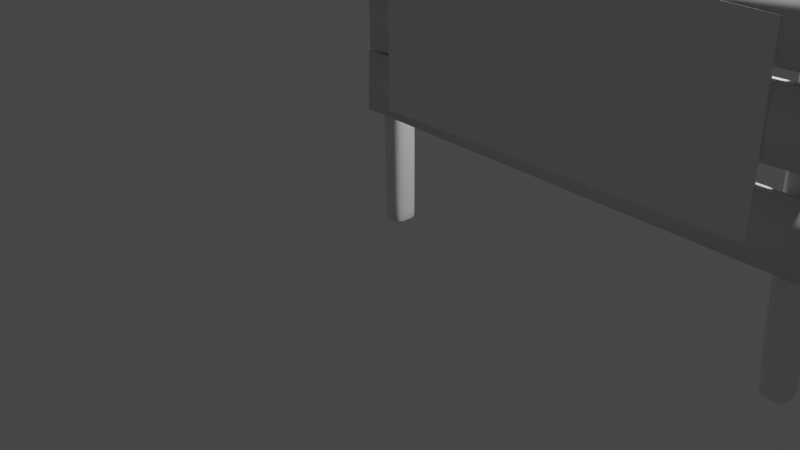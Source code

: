 # Source: WoodenSign.blend  (saved by Blender 2.80.59; exported with 4.5.12 LTS)
import bpy
from mathutils import Matrix  # noqa: F401  (used for matrix-valued properties, if any)

bpy.ops.wm.read_factory_settings(use_empty=True)
scene = bpy.context.scene
scene.name = 'Scene'

# ---- collections
col_sign = bpy.data.collections.new('Sign'); scene.collection.children.link(col_sign)
col_scene = bpy.data.collections.new('Scene'); scene.collection.children.link(col_scene)

# ---- materials (node trees are filled in below, after node groups)
mat_material = bpy.data.materials.new('Material')
mat_material.alpha_threshold = 0.0
mat_material.use_transparent_shadow = False
mat_material.roughness = 0.5
mat_material.line_color = (0.0, 0.0, 0.0, 1.0)

# ---- material node trees
mat_material.use_nodes = True; mat_material.node_tree.nodes.clear()
_N = mat_material.node_tree.nodes; _L = mat_material.node_tree.links
n0 = _N.new('ShaderNodeOutputMaterial'); n0.name = 'Material Output'; n0.location = (300, 300)
n1 = _N.new('ShaderNodeBsdfPrincipled'); n1.name = 'Principled BSDF'; n1.location = (10, 300)
n1.distribution = 'GGX'
n1.subsurface_method = 'BURLEY'
n1.inputs[3].default_value = 1.45
_L.new(n1.outputs[0], n0.inputs[0])
n0.is_active_output = True

# ---- world
world_world = bpy.data.worlds.new('World'); scene.world = world_world
world_world.use_nodes = True; world_world.node_tree.nodes.clear()
_N = world_world.node_tree.nodes; _L = world_world.node_tree.links
n0 = _N.new('ShaderNodeOutputWorld'); n0.name = 'World Output'; n0.location = (300, 300)
n1 = _N.new('ShaderNodeBackground'); n1.name = 'Background'; n1.location = (10, 300)
n1.inputs[0].default_value = (0.05088, 0.05088, 0.05088, 1.0)
_L.new(n1.outputs[0], n0.inputs[0])
n0.is_active_output = True
world_world.color = (0.05088, 0.05088, 0.05088)
world_world.use_sun_shadow = False
world_world.sun_shadow_jitter_overblur = 0.0

# ---- cameras
cam_camera = bpy.data.cameras.new('Camera')
cam_camera.clip_end = 100.0
cam_camera.ortho_scale = 7.314
cam_camera.dof.focus_distance = 0.0
cam_camera.dof.aperture_fstop = 128.0

# ---- lights
light_light = bpy.data.lights.new('Light', 'POINT')
light_light.transmission_factor = 0.0
light_light.cutoff_distance = 30.0
light_light.energy = 1000.0
light_light.shadow_buffer_clip_start = 1.001
light_light.shadow_soft_size = 0.1
light_light.shadow_maximum_resolution = 0.006
light_light.use_absolute_resolution = True

# ---- meshes
me_cube = bpy.data.meshes.new('Cube')
me_cube.from_pydata([(0.0582, 0.1043, 2.48), (0.1498, 0.1371, -0.9778), (0.0582, -0.1043, 2.48), (0.1498, -0.1371, -0.9778), (-0.1525, 0.1043, 2.475), (-0.09474, 0.1371, -0.9778), (-0.1525, -0.1043, 2.475), (-0.09474, -0.1371, -0.9778), (-0.007578, 0.1665, -0.9778), (-0.08524, -0.1266, 2.476), (-0.007578, -0.1665, -0.9778), (-0.08524, 0.1266, 2.476), (0.07946, -0.1653, -0.9778), (-0.005305, 0.1258, 2.479), (0.07946, 0.1653, -0.9778), (-0.005305, -0.1258, 2.479), (-0.1225, 0.05496, -0.9778), (-0.1225, -0.05496, -0.9778), (0.0793, 0.0418, 2.481), (0.0793, -0.0418, 2.481), (-0.1736, -0.0418, 2.474), (-0.1736, 0.0418, 2.474), (0.1775, -0.05496, -0.9778), (0.1775, 0.05496, -0.9778), (-0.009969, 0.05816, -0.9778), (-0.009969, -0.05816, -0.9778), (-0.08715, 0.04423, 2.476), (-0.08715, -0.04423, 2.476), (-0.003095, 0.04419, 2.479), (-0.003095, -0.04419, 2.479), (0.08116, 0.0581, -0.9778), (0.08116, -0.0581, -0.9778), (0.1498, 0.1371, -0.9239), (-0.09474, -0.1371, -0.9239), (0.1498, -0.1371, -0.9239), (-0.09474, 0.1371, -0.9239), (-0.007578, 0.1665, -0.9239), (-0.007578, -0.1665, -0.9239), (0.07946, -0.1653, -0.9239), (0.07946, 0.1653, -0.9239), (0.1775, 0.05496, -0.9239), (0.1775, -0.05496, -0.9239), (-0.1225, -0.05496, -0.9239), (-0.1225, 0.05496, -0.9239), (-0.193, -0.1503, 2.429), (0.1107, 0.1503, 2.437), (0.1107, -0.1503, 2.437), (-0.193, 0.1503, 2.429), (-0.09607, 0.1826, 2.431), (-0.09607, -0.1826, 2.431), (0.01918, -0.1813, 2.435), (0.01918, 0.1813, 2.435), (0.1411, 0.06026, 2.438), (0.1411, -0.06026, 2.438), (-0.2235, -0.06026, 2.428), (-0.2235, 0.06026, 2.428), (-0.1837, -0.1405, 2.446), (0.1001, 0.1405, 2.454), (0.1001, -0.1405, 2.454), (-0.1837, 0.1405, 2.446), (-0.09312, 0.1706, 2.449), (-0.09312, -0.1706, 2.449), (0.01457, -0.1694, 2.452), (0.01457, 0.1694, 2.452), (0.1285, 0.05631, 2.455), (0.1285, -0.05631, 2.455), (-0.2121, -0.05631, 2.445), (-0.2121, 0.05631, 2.445)], [], [(27, 20, 6, 9), (61, 9, 6, 56), (67, 21, 4, 59), (31, 22, 3, 12), (65, 19, 2, 58), (63, 13, 0, 57), (59, 4, 11, 60), (17, 25, 10, 7), (62, 15, 9, 61), (29, 27, 9, 15), (19, 29, 15, 2), (58, 2, 15, 62), (60, 11, 13, 63), (25, 31, 12, 10), (8, 14, 30, 24), (24, 30, 31, 25), (0, 13, 28, 18), (18, 28, 29, 19), (13, 11, 26, 28), (28, 26, 27, 29), (5, 8, 24, 16), (16, 24, 25, 17), (57, 0, 18, 64), (64, 18, 19, 65), (14, 1, 23, 30), (30, 23, 22, 31), (56, 6, 20, 66), (66, 20, 21, 67), (11, 4, 21, 26), (26, 21, 20, 27), (17, 42, 43, 16), (7, 33, 42, 17), (23, 40, 41, 22), (1, 32, 40, 23), (8, 36, 39, 14), (3, 34, 38, 12), (12, 38, 37, 10), (5, 35, 36, 8), (14, 39, 32, 1), (22, 41, 34, 3), (16, 43, 35, 5), (10, 37, 33, 7), (42, 54, 55, 43), (33, 44, 54, 42), (40, 52, 53, 41), (32, 45, 52, 40), (36, 48, 51, 39), (34, 46, 50, 38), (38, 50, 49, 37), (35, 47, 48, 36), (39, 51, 45, 32), (41, 53, 46, 34), (43, 55, 47, 35), (37, 49, 44, 33), (54, 66, 67, 55), (44, 56, 66, 54), (52, 64, 65, 53), (45, 57, 64, 52), (48, 60, 63, 51), (46, 58, 62, 50), (50, 62, 61, 49), (47, 59, 60, 48), (51, 63, 57, 45), (53, 65, 58, 46), (55, 67, 59, 47), (49, 61, 56, 44)])
me_cube.polygons.foreach_set('use_smooth', [True] * 66)
_uv = me_cube.uv_layers.new(name='UVMap')
_uv.uv.foreach_set('vector', [0.5375, 0.1667, 0.625, 0.1667, 0.625, 0.25, 0.5375, 0.25, 0.6188, 0.4125, 0.625, 0.4125, 0.625, 0.5, 0.6188, 0.5, 0.6188, 0.6667, 0.625, 0.6667, 0.625, 0.75, 0.6188, 0.75, 0.5405, 0.9167, 0.625, 0.9167, 0.625, 1.0, 0.5405, 1.0, 0.3688, 0.6667, 0.375, 0.6667, 0.375, 0.75, 0.3688, 0.75, 0.8688, 0.6655, 0.875, 0.6655, 0.875, 0.75, 0.8688, 0.75, 0.8688, 0.5, 0.875, 0.5, 0.875, 0.5875, 0.8688, 0.5875, 0.375, 0.9167, 0.4625, 0.9167, 0.4625, 1.0, 0.375, 1.0, 0.6188, 0.3345, 0.625, 0.3345, 0.625, 0.4125, 0.6188, 0.4125, 0.4595, 0.1667, 0.5375, 0.1667, 0.5375, 0.25, 0.4595, 0.25, 0.375, 0.1667, 0.4595, 0.1667, 0.4595, 0.25, 0.375, 0.25, 0.6188, 0.25, 0.625, 0.25, 0.625, 0.3345, 0.6188, 0.3345, 0.8688, 0.5875, 0.875, 0.5875, 0.875, 0.6655, 0.8688, 0.6655, 0.4625, 0.9167, 0.5405, 0.9167, 0.5405, 1.0, 0.4625, 1.0, 0.4625, 0.75, 0.5405, 0.75, 0.5405, 0.8333, 0.4625, 0.8333, 0.4625, 0.8333, 0.5405, 0.8333, 0.5405, 0.9167, 0.4625, 0.9167, 0.375, 0.0, 0.4595, 0.0, 0.4595, 0.08333, 0.375, 0.08333, 0.375, 0.08333, 0.4595, 0.08333, 0.4595, 0.1667, 0.375, 0.1667, 0.4595, 0.0, 0.5375, 0.0, 0.5375, 0.08333, 0.4595, 0.08333, 0.4595, 0.08333, 0.5375, 0.08333, 0.5375, 0.1667, 0.4595, 0.1667, 0.375, 0.75, 0.4625, 0.75, 0.4625, 0.8333, 0.375, 0.8333, 0.375, 0.8333, 0.4625, 0.8333, 0.4625, 0.9167, 0.375, 0.9167, 0.3688, 0.5, 0.375, 0.5, 0.375, 0.5833, 0.3688, 0.5833, 0.3688, 0.5833, 0.375, 0.5833, 0.375, 0.6667, 0.3688, 0.6667, 0.5405, 0.75, 0.625, 0.75, 0.625, 0.8333, 0.5405, 0.8333, 0.5405, 0.8333, 0.625, 0.8333, 0.625, 0.9167, 0.5405, 0.9167, 0.6188, 0.5, 0.625, 0.5, 0.625, 0.5833, 0.6188, 0.5833, 0.6188, 0.5833, 0.625, 0.5833, 0.625, 0.6667, 0.6188, 0.6667, 0.5375, 0.0, 0.625, 0.0, 0.625, 0.08333, 0.5375, 0.08333, 0.5375, 0.08333, 0.625, 0.08333, 0.625, 0.1667, 0.5375, 0.1667, 0.375, 0.5833, 0.3808, 0.5833, 0.3808, 0.6667, 0.375, 0.6667, 0.375, 0.5, 0.3808, 0.5, 0.3808, 0.5833, 0.375, 0.5833, 0.125, 0.5833, 0.1308, 0.5833, 0.1308, 0.6667, 0.125, 0.6667, 0.125, 0.5, 0.1308, 0.5, 0.1308, 0.5833, 0.125, 0.5833, 0.625, 0.5875, 0.6308, 0.5875, 0.6308, 0.6655, 0.625, 0.6655, 0.375, 0.25, 0.3808, 0.25, 0.3808, 0.3345, 0.375, 0.3345, 0.375, 0.3345, 0.3808, 0.3345, 0.3808, 0.4125, 0.375, 0.4125, 0.625, 0.5, 0.6308, 0.5, 0.6308, 0.5875, 0.625, 0.5875, 0.625, 0.6655, 0.6308, 0.6655, 0.6308, 0.75, 0.625, 0.75, 0.125, 0.6667, 0.1308, 0.6667, 0.1308, 0.75, 0.125, 0.75, 0.375, 0.6667, 0.3808, 0.6667, 0.3808, 0.75, 0.375, 0.75, 0.375, 0.4125, 0.3808, 0.4125, 0.3808, 0.5, 0.375, 0.5, 0.3808, 0.5833, 0.6171, 0.5833, 0.6171, 0.6667, 0.3808, 0.6667, 0.3808, 0.5, 0.6171, 0.5, 0.6171, 0.5833, 0.3808, 0.5833, 0.1308, 0.5833, 0.3671, 0.5833, 0.3671, 0.6667, 0.1308, 0.6667, 0.1308, 0.5, 0.3671, 0.5, 0.3671, 0.5833, 0.1308, 0.5833, 0.6308, 0.5875, 0.8671, 0.5875, 0.8671, 0.6655, 0.6308, 0.6655, 0.3808, 0.25, 0.6171, 0.25, 0.6171, 0.3345, 0.3808, 0.3345, 0.3808, 0.3345, 0.6171, 0.3345, 0.6171, 0.4125, 0.3808, 0.4125, 0.6308, 0.5, 0.8671, 0.5, 0.8671, 0.5875, 0.6308, 0.5875, 0.6308, 0.6655, 0.8671, 0.6655, 0.8671, 0.75, 0.6308, 0.75, 0.1308, 0.6667, 0.3671, 0.6667, 0.3671, 0.75, 0.1308, 0.75, 0.3808, 0.6667, 0.6171, 0.6667, 0.6171, 0.75, 0.3808, 0.75, 0.3808, 0.4125, 0.6171, 0.4125, 0.6171, 0.5, 0.3808, 0.5, 0.6171, 0.5833, 0.6188, 0.5833, 0.6188, 0.6667, 0.6171, 0.6667, 0.6171, 0.5, 0.6188, 0.5, 0.6188, 0.5833, 0.6171, 0.5833, 0.3671, 0.5833, 0.3688, 0.5833, 0.3688, 0.6667, 0.3671, 0.6667, 0.3671, 0.5, 0.3688, 0.5, 0.3688, 0.5833, 0.3671, 0.5833, 0.8671, 0.5875, 0.8688, 0.5875, 0.8688, 0.6655, 0.8671, 0.6655, 0.6171, 0.25, 0.6188, 0.25, 0.6188, 0.3345, 0.6171, 0.3345, 0.6171, 0.3345, 0.6188, 0.3345, 0.6188, 0.4125, 0.6171, 0.4125, 0.8671, 0.5, 0.8688, 0.5, 0.8688, 0.5875, 0.8671, 0.5875, 0.8671, 0.6655, 0.8688, 0.6655, 0.8688, 0.75, 0.8671, 0.75, 0.3671, 0.6667, 0.3688, 0.6667, 0.3688, 0.75, 0.3671, 0.75, 0.6171, 0.6667, 0.6188, 0.6667, 0.6188, 0.75, 0.6171, 0.75, 0.6171, 0.4125, 0.6188, 0.4125, 0.6188, 0.5, 0.6171, 0.5])
me_cube.materials.append(mat_material)
me_cube.use_remesh_preserve_volume = False
me_cube.use_remesh_preserve_attributes = False
me_cube.use_mirror_vertex_groups = False
me_cube.update()
me_cube_001 = bpy.data.meshes.new('Cube.001')
me_cube_001.from_pydata([(0.1606, 0.06394, 2.401), (0.3229, 0.1025, -0.9976), (0.1606, -0.06394, 2.401), (0.3229, -0.1025, -0.9976), (0.03311, 0.06394, 2.392), (0.1173, 0.1025, -1.002), (0.03311, -0.06394, 2.392), (0.1173, -0.1025, -1.002), (0.1826, 0.1245, -1.001), (0.07365, -0.07764, 2.395), (0.1826, -0.1245, -1.001), (0.07365, 0.07764, 2.395), (0.2603, -0.1236, -0.999), (0.1218, 0.0771, 2.398), (0.2603, 0.1236, -0.999), (0.1218, -0.0771, 2.398), (0.09645, 0.04109, -1.003), (0.09645, -0.04109, -1.003), (0.1735, 0.02563, 2.402), (0.1735, -0.02563, 2.402), (0.0202, -0.02563, 2.391), (0.0202, 0.02563, 2.391), (0.3438, -0.04109, -0.9971), (0.3438, 0.04109, -0.9971), (0.1794, 0.04349, -1.001), (0.1794, -0.04349, -1.001), (0.07254, 0.02712, 2.395), (0.07254, -0.02712, 2.395), (0.1231, 0.0271, 2.398), (0.1231, -0.0271, 2.398), (0.2613, 0.04345, -0.9991), (0.2613, -0.04345, -0.9991), (0.3221, 0.1231, -0.5595), (0.07857, -0.1231, -0.5953), (0.3221, -0.1231, -0.5595), (0.07857, 0.1231, -0.5953), (0.156, 0.1495, -0.5839), (0.156, -0.1495, -0.5839), (0.2479, -0.1484, -0.5704), (0.2479, 0.1484, -0.5704), (0.3468, 0.04933, -0.5558), (0.3468, -0.04933, -0.5558), (0.05392, -0.04933, -0.5989), (0.05392, 0.04933, -0.5989), (-0.001979, -0.1141, 2.333), (0.2255, 0.1141, 2.35), (0.2255, -0.1141, 2.35), (-0.001979, 0.1141, 2.333), (0.07033, 0.1385, 2.338), (0.07033, -0.1385, 2.338), (0.1562, -0.1376, 2.345), (0.1562, 0.1376, 2.345), (0.2485, 0.04572, 2.352), (0.2485, -0.04572, 2.352), (-0.02501, -0.04572, 2.331), (-0.02501, 0.04572, 2.331), (0.007267, -0.1003, 2.362), (0.2073, 0.1003, 2.377), (0.2073, -0.1003, 2.377), (0.007267, 0.1003, 2.362), (0.07084, 0.1218, 2.367), (0.07084, -0.1218, 2.367), (0.1464, -0.1209, 2.373), (0.1464, 0.1209, 2.373), (0.2275, 0.0402, 2.379), (0.2275, -0.0402, 2.379), (-0.01298, -0.0402, 2.361), (-0.01298, 0.0402, 2.361), (0.2264, 0.1142, 2.322), (0.2264, -0.1142, 2.322), (-0.001215, 0.1142, 2.305), (0.07114, 0.1386, 2.31), (0.07114, -0.1386, 2.31), (0.1571, -0.1377, 2.317), (0.1571, 0.1377, 2.317), (0.2495, 0.04576, 2.324), (0.2495, -0.04576, 2.324), (-0.02426, -0.04576, 2.303), (-0.02426, 0.04576, 2.303), (-0.001215, -0.1142, 2.305), (0.3228, 0.1049, -0.9466), (0.3228, -0.1049, -0.9466), (0.1128, 0.1049, -0.9549), (0.1795, 0.1274, -0.9522), (0.1795, -0.1274, -0.9522), (0.2588, -0.1265, -0.9491), (0.2588, 0.1265, -0.9491), (0.3442, 0.04205, -0.9457), (0.3442, -0.04205, -0.9457), (0.0915, -0.04205, -0.9557), (0.0915, 0.04205, -0.9557), (0.1128, -0.1049, -0.9549)], [], [(27, 20, 6, 9), (61, 9, 6, 56), (67, 21, 4, 59), (31, 22, 3, 12), (65, 19, 2, 58), (63, 13, 0, 57), (59, 4, 11, 60), (17, 25, 10, 7), (62, 15, 9, 61), (29, 27, 9, 15), (19, 29, 15, 2), (58, 2, 15, 62), (60, 11, 13, 63), (25, 31, 12, 10), (8, 14, 30, 24), (24, 30, 31, 25), (0, 13, 28, 18), (18, 28, 29, 19), (13, 11, 26, 28), (28, 26, 27, 29), (5, 8, 24, 16), (16, 24, 25, 17), (57, 0, 18, 64), (64, 18, 19, 65), (14, 1, 23, 30), (30, 23, 22, 31), (56, 6, 20, 66), (66, 20, 21, 67), (11, 4, 21, 26), (26, 21, 20, 27), (89, 42, 43, 90), (91, 33, 42, 89), (87, 40, 41, 88), (80, 32, 40, 87), (83, 36, 39, 86), (81, 34, 38, 85), (85, 38, 37, 84), (82, 35, 36, 83), (86, 39, 32, 80), (88, 41, 34, 81), (90, 43, 35, 82), (84, 37, 33, 91), (77, 54, 55, 78), (79, 44, 54, 77), (75, 52, 53, 76), (68, 45, 52, 75), (71, 48, 51, 74), (69, 46, 50, 73), (73, 50, 49, 72), (70, 47, 48, 71), (74, 51, 45, 68), (76, 53, 46, 69), (78, 55, 47, 70), (72, 49, 44, 79), (54, 66, 67, 55), (44, 56, 66, 54), (52, 64, 65, 53), (45, 57, 64, 52), (48, 60, 63, 51), (46, 58, 62, 50), (50, 62, 61, 49), (47, 59, 60, 48), (51, 63, 57, 45), (53, 65, 58, 46), (55, 67, 59, 47), (49, 61, 56, 44), (37, 72, 79, 33), (43, 78, 70, 35), (41, 76, 69, 34), (39, 74, 68, 32), (35, 70, 71, 36), (38, 73, 72, 37), (34, 69, 73, 38), (36, 71, 74, 39), (32, 68, 75, 40), (40, 75, 76, 41), (33, 79, 77, 42), (42, 77, 78, 43), (10, 84, 91, 7), (16, 90, 82, 5), (22, 88, 81, 3), (14, 86, 80, 1), (5, 82, 83, 8), (12, 85, 84, 10), (3, 81, 85, 12), (8, 83, 86, 14), (1, 80, 87, 23), (23, 87, 88, 22), (7, 91, 89, 17), (17, 89, 90, 16)])
me_cube_001.polygons.foreach_set('use_smooth', [True] * 90)
_uv = me_cube_001.uv_layers.new(name='UVMap')
_uv.uv.foreach_set('vector', [0.5375, 0.1667, 0.625, 0.1667, 0.625, 0.25, 0.5375, 0.25, 0.6169, 0.4125, 0.625, 0.4125, 0.625, 0.5, 0.6169, 0.5, 0.6169, 0.6667, 0.625, 0.6667, 0.625, 0.75, 0.6169, 0.75, 0.5405, 0.9167, 0.625, 0.9167, 0.625, 1.0, 0.5405, 1.0, 0.3669, 0.6667, 0.375, 0.6667, 0.375, 0.75, 0.3669, 0.75, 0.8669, 0.6655, 0.875, 0.6655, 0.875, 0.75, 0.8669, 0.75, 0.8669, 0.5, 0.875, 0.5, 0.875, 0.5875, 0.8669, 0.5875, 0.375, 0.9167, 0.4625, 0.9167, 0.4625, 1.0, 0.375, 1.0, 0.6169, 0.3345, 0.625, 0.3345, 0.625, 0.4125, 0.6169, 0.4125, 0.4595, 0.1667, 0.5375, 0.1667, 0.5375, 0.25, 0.4595, 0.25, 0.375, 0.1667, 0.4595, 0.1667, 0.4595, 0.25, 0.375, 0.25, 0.6169, 0.25, 0.625, 0.25, 0.625, 0.3345, 0.6169, 0.3345, 0.8669, 0.5875, 0.875, 0.5875, 0.875, 0.6655, 0.8669, 0.6655, 0.4625, 0.9167, 0.5405, 0.9167, 0.5405, 1.0, 0.4625, 1.0, 0.4625, 0.75, 0.5405, 0.75, 0.5405, 0.8333, 0.4625, 0.8333, 0.4625, 0.8333, 0.5405, 0.8333, 0.5405, 0.9167, 0.4625, 0.9167, 0.375, 0.0, 0.4595, 0.0, 0.4595, 0.08333, 0.375, 0.08333, 0.375, 0.08333, 0.4595, 0.08333, 0.4595, 0.1667, 0.375, 0.1667, 0.4595, 0.0, 0.5375, 0.0, 0.5375, 0.08333, 0.4595, 0.08333, 0.4595, 0.08333, 0.5375, 0.08333, 0.5375, 0.1667, 0.4595, 0.1667, 0.375, 0.75, 0.4625, 0.75, 0.4625, 0.8333, 0.375, 0.8333, 0.375, 0.8333, 0.4625, 0.8333, 0.4625, 0.9167, 0.375, 0.9167, 0.3669, 0.5, 0.375, 0.5, 0.375, 0.5833, 0.3669, 0.5833, 0.3669, 0.5833, 0.375, 0.5833, 0.375, 0.6667, 0.3669, 0.6667, 0.5405, 0.75, 0.625, 0.75, 0.625, 0.8333, 0.5405, 0.8333, 0.5405, 0.8333, 0.625, 0.8333, 0.625, 0.9167, 0.5405, 0.9167, 0.6169, 0.5, 0.625, 0.5, 0.625, 0.5833, 0.6169, 0.5833, 0.6169, 0.5833, 0.625, 0.5833, 0.625, 0.6667, 0.6169, 0.6667, 0.5375, 0.0, 0.625, 0.0, 0.625, 0.08333, 0.5375, 0.08333, 0.5375, 0.08333, 0.625, 0.08333, 0.625, 0.1667, 0.5375, 0.1667, 0.3786, 0.5833, 0.406, 0.5833, 0.406, 0.6667, 0.3786, 0.6667, 0.3786, 0.5, 0.406, 0.5, 0.406, 0.5833, 0.3786, 0.5833, 0.1286, 0.5833, 0.156, 0.5833, 0.156, 0.6667, 0.1286, 0.6667, 0.1286, 0.5, 0.156, 0.5, 0.156, 0.5833, 0.1286, 0.5833, 0.6286, 0.5875, 0.656, 0.5875, 0.656, 0.6655, 0.6286, 0.6655, 0.3786, 0.25, 0.406, 0.25, 0.406, 0.3345, 0.3786, 0.3345, 0.3786, 0.3345, 0.406, 0.3345, 0.406, 0.4125, 0.3786, 0.4125, 0.6286, 0.5, 0.656, 0.5, 0.656, 0.5875, 0.6286, 0.5875, 0.6286, 0.6655, 0.656, 0.6655, 0.656, 0.75, 0.6286, 0.75, 0.1286, 0.6667, 0.156, 0.6667, 0.156, 0.75, 0.1286, 0.75, 0.3786, 0.6667, 0.406, 0.6667, 0.406, 0.75, 0.3786, 0.75, 0.3786, 0.4125, 0.406, 0.4125, 0.406, 0.5, 0.3786, 0.5, 0.6106, 0.5833, 0.6126, 0.5833, 0.6126, 0.6667, 0.6106, 0.6667, 0.6106, 0.5, 0.6126, 0.5, 0.6126, 0.5833, 0.6106, 0.5833, 0.3606, 0.5833, 0.3626, 0.5833, 0.3626, 0.6667, 0.3606, 0.6667, 0.3606, 0.5, 0.3626, 0.5, 0.3626, 0.5833, 0.3606, 0.5833, 0.8606, 0.5875, 0.8626, 0.5875, 0.8626, 0.6655, 0.8606, 0.6655, 0.6106, 0.25, 0.6126, 0.25, 0.6126, 0.3345, 0.6106, 0.3345, 0.6106, 0.3345, 0.6126, 0.3345, 0.6126, 0.4125, 0.6106, 0.4125, 0.8606, 0.5, 0.8626, 0.5, 0.8626, 0.5875, 0.8606, 0.5875, 0.8606, 0.6655, 0.8626, 0.6655, 0.8626, 0.75, 0.8606, 0.75, 0.3606, 0.6667, 0.3626, 0.6667, 0.3626, 0.75, 0.3606, 0.75, 0.6106, 0.6667, 0.6126, 0.6667, 0.6126, 0.75, 0.6106, 0.75, 0.6106, 0.4125, 0.6126, 0.4125, 0.6126, 0.5, 0.6106, 0.5, 0.6126, 0.5833, 0.6169, 0.5833, 0.6169, 0.6667, 0.6126, 0.6667, 0.6126, 0.5, 0.6169, 0.5, 0.6169, 0.5833, 0.6126, 0.5833, 0.3626, 0.5833, 0.3669, 0.5833, 0.3669, 0.6667, 0.3626, 0.6667, 0.3626, 0.5, 0.3669, 0.5, 0.3669, 0.5833, 0.3626, 0.5833, 0.8626, 0.5875, 0.8669, 0.5875, 0.8669, 0.6655, 0.8626, 0.6655, 0.6126, 0.25, 0.6169, 0.25, 0.6169, 0.3345, 0.6126, 0.3345, 0.6126, 0.3345, 0.6169, 0.3345, 0.6169, 0.4125, 0.6126, 0.4125, 0.8626, 0.5, 0.8669, 0.5, 0.8669, 0.5875, 0.8626, 0.5875, 0.8626, 0.6655, 0.8669, 0.6655, 0.8669, 0.75, 0.8626, 0.75, 0.3626, 0.6667, 0.3669, 0.6667, 0.3669, 0.75, 0.3626, 0.75, 0.6126, 0.6667, 0.6169, 0.6667, 0.6169, 0.75, 0.6126, 0.75, 0.6126, 0.4125, 0.6169, 0.4125, 0.6169, 0.5, 0.6126, 0.5, 0.406, 0.4125, 0.6106, 0.4125, 0.6106, 0.5, 0.406, 0.5, 0.406, 0.6667, 0.6106, 0.6667, 0.6106, 0.75, 0.406, 0.75, 0.156, 0.6667, 0.3606, 0.6667, 0.3606, 0.75, 0.156, 0.75, 0.656, 0.6655, 0.8606, 0.6655, 0.8606, 0.75, 0.656, 0.75, 0.656, 0.5, 0.8606, 0.5, 0.8606, 0.5875, 0.656, 0.5875, 0.406, 0.3345, 0.6106, 0.3345, 0.6106, 0.4125, 0.406, 0.4125, 0.406, 0.25, 0.6106, 0.25, 0.6106, 0.3345, 0.406, 0.3345, 0.656, 0.5875, 0.8606, 0.5875, 0.8606, 0.6655, 0.656, 0.6655, 0.156, 0.5, 0.3606, 0.5, 0.3606, 0.5833, 0.156, 0.5833, 0.156, 0.5833, 0.3606, 0.5833, 0.3606, 0.6667, 0.156, 0.6667, 0.406, 0.5, 0.6106, 0.5, 0.6106, 0.5833, 0.406, 0.5833, 0.406, 0.5833, 0.6106, 0.5833, 0.6106, 0.6667, 0.406, 0.6667, 0.375, 0.4125, 0.3786, 0.4125, 0.3786, 0.5, 0.375, 0.5, 0.375, 0.6667, 0.3786, 0.6667, 0.3786, 0.75, 0.375, 0.75, 0.125, 0.6667, 0.1286, 0.6667, 0.1286, 0.75, 0.125, 0.75, 0.625, 0.6655, 0.6286, 0.6655, 0.6286, 0.75, 0.625, 0.75, 0.625, 0.5, 0.6286, 0.5, 0.6286, 0.5875, 0.625, 0.5875, 0.375, 0.3345, 0.3786, 0.3345, 0.3786, 0.4125, 0.375, 0.4125, 0.375, 0.25, 0.3786, 0.25, 0.3786, 0.3345, 0.375, 0.3345, 0.625, 0.5875, 0.6286, 0.5875, 0.6286, 0.6655, 0.625, 0.6655, 0.125, 0.5, 0.1286, 0.5, 0.1286, 0.5833, 0.125, 0.5833, 0.125, 0.5833, 0.1286, 0.5833, 0.1286, 0.6667, 0.125, 0.6667, 0.375, 0.5, 0.3786, 0.5, 0.3786, 0.5833, 0.375, 0.5833, 0.375, 0.5833, 0.3786, 0.5833, 0.3786, 0.6667, 0.375, 0.6667])
me_cube_001.materials.append(mat_material)
me_cube_001.use_remesh_preserve_volume = False
me_cube_001.use_remesh_preserve_attributes = False
me_cube_001.use_mirror_vertex_groups = False
me_cube_001.update()
me_cube_002 = bpy.data.meshes.new('Cube.002')
me_cube_002.from_pydata([(0.0, 0.0, 0.0), (0.0719, 0.0, 0.5936), (0.0, 0.1, 0.0), (0.0719, 0.1, 0.5936), (4.515, 0.0, 0.0), (4.466, 0.0, 0.5936), (4.515, 0.1, 0.0), (4.466, 0.1, 0.5936)], [], [(0, 1, 3, 2), (2, 3, 7, 6), (6, 7, 5, 4), (4, 5, 1, 0), (2, 6, 4, 0), (7, 3, 1, 5)])
me_cube_002.polygons.foreach_set('use_smooth', [True] * 6)
_uv = me_cube_002.uv_layers.new(name='UVMap')
_uv.uv.foreach_set('vector', [0.375, 0.0, 0.625, 0.0, 0.625, 0.25, 0.375, 0.25, 0.375, 0.25, 0.625, 0.25, 0.625, 0.5, 0.375, 0.5, 0.375, 0.5, 0.625, 0.5, 0.625, 0.75, 0.375, 0.75, 0.375, 0.75, 0.625, 0.75, 0.625, 1.0, 0.375, 1.0, 0.125, 0.5, 0.375, 0.5, 0.375, 0.75, 0.125, 0.75, 0.625, 0.5, 0.875, 0.5, 0.875, 0.75, 0.625, 0.75])
me_cube_002.use_remesh_preserve_volume = False
me_cube_002.use_remesh_preserve_attributes = False
me_cube_002.use_mirror_vertex_groups = False
me_cube_002.update()
me_cube_003 = bpy.data.meshes.new('Cube.003')
me_cube_003.from_pydata([(-0.2687, -0.3, 2.603), (-0.2666, -0.3, 3.199), (-0.2687, -0.2, 2.603), (-0.2666, -0.2, 3.199), (4.144, -0.3, 2.606), (4.197, -0.3, 3.197), (4.144, -0.2, 2.606), (4.197, -0.2, 3.197)], [], [(0, 1, 3, 2), (2, 3, 7, 6), (6, 7, 5, 4), (4, 5, 1, 0), (2, 6, 4, 0), (7, 3, 1, 5)])
me_cube_003.polygons.foreach_set('use_smooth', [True] * 6)
_uv = me_cube_003.uv_layers.new(name='UVMap')
_uv.uv.foreach_set('vector', [0.375, 0.0, 0.625, 0.0, 0.625, 0.25, 0.375, 0.25, 0.375, 0.25, 0.625, 0.25, 0.625, 0.5, 0.375, 0.5, 0.375, 0.5, 0.625, 0.5, 0.625, 0.75, 0.375, 0.75, 0.375, 0.75, 0.625, 0.75, 0.625, 1.0, 0.375, 1.0, 0.125, 0.5, 0.375, 0.5, 0.375, 0.75, 0.125, 0.75, 0.625, 0.5, 0.875, 0.5, 0.875, 0.75, 0.625, 0.75])
me_cube_003.use_remesh_preserve_volume = False
me_cube_003.use_remesh_preserve_attributes = False
me_cube_003.use_mirror_vertex_groups = False
me_cube_003.update()
me_cube_004 = bpy.data.meshes.new('Cube.004')
me_cube_004.from_pydata([(-0.2687, -0.3, 2.603), (-0.2666, -0.3, 3.199), (-0.2687, -0.2, 2.603), (-0.2666, -0.2, 3.199), (4.271, -0.2962, 2.74), (4.262, -0.2967, 3.333), (4.271, -0.1962, 2.74), (4.261, -0.1967, 3.333)], [], [(0, 1, 3, 2), (2, 3, 7, 6), (6, 7, 5, 4), (4, 5, 1, 0), (2, 6, 4, 0), (7, 3, 1, 5)])
me_cube_004.polygons.foreach_set('use_smooth', [True] * 6)
_uv = me_cube_004.uv_layers.new(name='UVMap')
_uv.uv.foreach_set('vector', [0.375, 0.0, 0.625, 0.0, 0.625, 0.25, 0.375, 0.25, 0.375, 0.25, 0.625, 0.25, 0.625, 0.5, 0.375, 0.5, 0.375, 0.5, 0.625, 0.5, 0.625, 0.75, 0.375, 0.75, 0.375, 0.75, 0.625, 0.75, 0.625, 1.0, 0.375, 1.0, 0.125, 0.5, 0.375, 0.5, 0.375, 0.75, 0.125, 0.75, 0.625, 0.5, 0.875, 0.5, 0.875, 0.75, 0.625, 0.75])
me_cube_004.use_remesh_preserve_volume = False
me_cube_004.use_remesh_preserve_attributes = False
me_cube_004.use_mirror_vertex_groups = False
me_cube_004.update()
me_cube_005 = bpy.data.meshes.new('Cube.005')
me_cube_005.from_pydata([(-2.207, -0.2695, -1.041), (-2.207, -0.2695, 0.9587), (-2.207, -0.2471, -1.041), (-2.207, -0.2471, 0.9587), (2.041, -0.2695, -1.047), (2.041, -0.2695, 0.8573), (2.041, -0.2471, -1.047), (2.041, -0.2471, 0.8573)], [], [(0, 1, 3, 2), (2, 3, 7, 6), (6, 7, 5, 4), (4, 5, 1, 0), (2, 6, 4, 0), (7, 3, 1, 5)])
_uv = me_cube_005.uv_layers.new(name='UVMap')
_uv.uv.foreach_set('vector', [0.375, 0.0, 0.625, 0.0, 0.625, 0.25, 0.375, 0.25, 0.375, 0.25, 0.625, 0.25, 0.625, 0.5, 0.375, 0.5, 0.375, 0.5, 0.625, 0.5, 0.625, 0.75, 0.375, 0.75, 0.375, 0.75, 0.625, 0.75, 0.625, 1.0, 0.375, 1.0, 0.125, 0.5, 0.375, 0.5, 0.375, 0.75, 0.125, 0.75, 0.625, 0.5, 0.875, 0.5, 0.875, 0.75, 0.625, 0.75])
me_cube_005.use_remesh_preserve_volume = False
me_cube_005.use_remesh_preserve_attributes = False
me_cube_005.use_mirror_vertex_groups = False
me_cube_005.update()

# ---- objects
ob_post = bpy.data.objects.new('Post', me_cube)
ob_post_001 = bpy.data.objects.new('Post.001', me_cube_001)
ob_plank = bpy.data.objects.new('Plank', me_cube_002)
ob_plank_001 = bpy.data.objects.new('Plank.001', me_cube_003)
ob_plank_002 = bpy.data.objects.new('Plank.002', me_cube_004)
ob_map = bpy.data.objects.new('Map', me_cube_005)
ob_camera = bpy.data.objects.new('Camera', cam_camera)
ob_light = bpy.data.objects.new('Light', light_light)

# ---- transforms, parenting, visibility, modifiers, constraints
ob_post.location = (0.0, 0.0, 1.0)
ob_post.scale = (0.8051, 0.8051, 1.0)
ob_post.lock_rotations_4d = False
ob_post.empty_display_type = 'ARROWS'
ob_post.lineart.crease_threshold = 0.0
_m = ob_post.modifiers.new('Subdivision', 'SUBSURF')
_m.uv_smooth = 'PRESERVE_CORNERS'
_m.show_only_control_edges = False
ob_post_001.location = (4.0, 0.0, 1.0)
ob_post_001.lock_rotations_4d = False
ob_post_001.empty_display_type = 'ARROWS'
ob_post_001.lineart.crease_threshold = 0.0
_m = ob_post_001.modifiers.new('Subdivision', 'SUBSURF')
_m.uv_smooth = 'PRESERVE_CORNERS'
_m.show_only_control_edges = False
ob_plank.location = (-0.2687, -0.2345, 2.603)
ob_plank.lineart.crease_threshold = 0.0
ob_plank_001.location = (0.1871, 0.06547, -0.7905)
ob_plank_001.rotation_euler = (0.0, -0.0244, 0.0)
ob_plank_001.lineart.crease_threshold = 0.0
ob_plank_002.location = (-0.04513, 0.1369, -1.423)
ob_plank_002.rotation_euler = (0.02007, 0.04467, -0.0084)
ob_plank_002.lineart.crease_threshold = 0.0
ob_map.location = (2.1, 0.0, 2.2)
ob_map.scale = (0.884, 1.0, 0.884)
ob_map.lineart.crease_threshold = 0.0
ob_camera.location = (7.359, -6.926, 4.958)
ob_camera.rotation_euler = (1.109, 0.0, 0.8149)
ob_camera.lock_rotations_4d = False
ob_camera.empty_display_type = 'ARROWS'
ob_camera.color = (0.0, 0.0, 0.0, 0.0)
ob_camera.display_type = 'WIRE'
ob_camera.lineart.crease_threshold = 0.0
ob_light.location = (4.076, 1.005, 5.904)
ob_light.rotation_euler = (0.6503, 0.05522, 1.866)
ob_light.lock_rotations_4d = False
ob_light.empty_display_type = 'ARROWS'
ob_light.color = (0.0, 0.0, 0.0, 0.0)
ob_light.lineart.crease_threshold = 0.0

# ---- collection membership
col_sign.objects.link(ob_post)
col_sign.objects.link(ob_post_001)
col_sign.objects.link(ob_plank)
col_sign.objects.link(ob_plank_001)
col_sign.objects.link(ob_plank_002)
col_sign.objects.link(ob_map)
col_scene.objects.link(ob_camera)
col_scene.objects.link(ob_light)

# ---- scene / render settings (as saved in the file)
scene.camera = ob_camera
scene.frame_start = 1; scene.frame_end = 250; scene.frame_set(105)
scene.render.engine = 'BLENDER_EEVEE_NEXT'
scene.cycles.use_denoising = False
scene.cycles.samples = 128
scene.cycles.sampling_pattern = 'TABULATED_SOBOL'
scene.cycles.use_adaptive_sampling = False
scene.cycles.use_light_tree = False
scene.view_settings.view_transform = 'Filmic'
bpy.context.view_layer.update()

